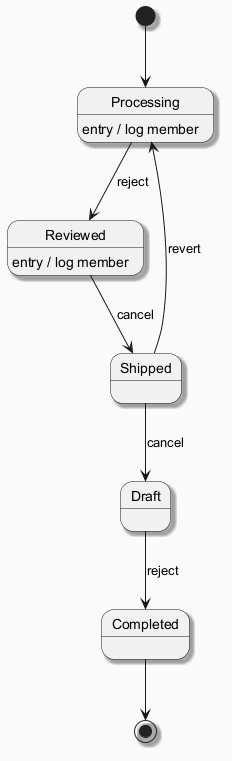

The diagram above was rendered by PlantUML. Its source (embedded in the PNG):
@startuml
skinparam backgroundColor #FAFAFA
skinparam classBackgroundColor #FFF3E0
skinparam classBorderColor #E65100
skinparam shadowing true
[*] --> Processing
Processing --> Reviewed : reject
Processing : entry / log member
Reviewed --> Shipped : cancel
Reviewed : entry / log member
Shipped --> Draft : cancel
Draft --> Completed : reject
Shipped --> Processing : revert
Completed --> [*]
@enduml